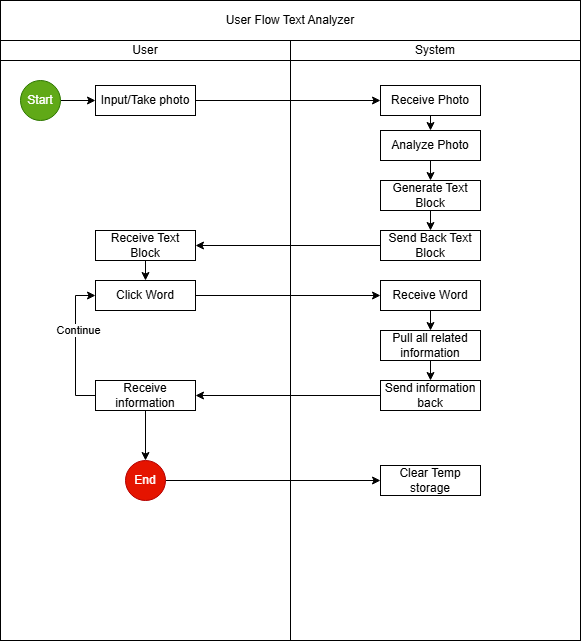

The diagram above was exported from draw.io. Its source (the exported page's mxGraphModel, read from the mxfile embedded in the PNG):
<mxGraphModel dx="1434" dy="746" grid="1" gridSize="10" guides="1" tooltips="1" connect="1" arrows="1" fold="1" page="1" pageScale="1" pageWidth="850" pageHeight="1100" math="0" shadow="0">
  <root>
    <mxCell id="0" />
    <mxCell id="1" parent="0" />
    <mxCell id="i0d9EBIpqWDbmv0-GHYK-1" value="" style="rounded=0;whiteSpace=wrap;html=1;" parent="1" vertex="1">
      <mxGeometry x="160" y="60" width="580" height="640" as="geometry" />
    </mxCell>
    <mxCell id="i0d9EBIpqWDbmv0-GHYK-2" value="User Flow Text Analyzer" style="rounded=0;whiteSpace=wrap;html=1;" parent="1" vertex="1">
      <mxGeometry x="160" y="60" width="580" height="40" as="geometry" />
    </mxCell>
    <mxCell id="i0d9EBIpqWDbmv0-GHYK-3" value="User" style="rounded=0;whiteSpace=wrap;html=1;" parent="1" vertex="1">
      <mxGeometry x="160" y="100" width="290" height="20" as="geometry" />
    </mxCell>
    <mxCell id="i0d9EBIpqWDbmv0-GHYK-4" value="System" style="rounded=0;whiteSpace=wrap;html=1;" parent="1" vertex="1">
      <mxGeometry x="450" y="100" width="290" height="20" as="geometry" />
    </mxCell>
    <mxCell id="i0d9EBIpqWDbmv0-GHYK-7" value="" style="rounded=0;whiteSpace=wrap;html=1;" parent="1" vertex="1">
      <mxGeometry x="160" y="120" width="290" height="580" as="geometry" />
    </mxCell>
    <mxCell id="i0d9EBIpqWDbmv0-GHYK-8" value="" style="rounded=0;whiteSpace=wrap;html=1;" parent="1" vertex="1">
      <mxGeometry x="450" y="120" width="290" height="580" as="geometry" />
    </mxCell>
    <mxCell id="MGgcWZLYw_-Y-CLP5gYe-2" style="edgeStyle=orthogonalEdgeStyle;rounded=0;orthogonalLoop=1;jettySize=auto;html=1;exitX=1;exitY=0.5;exitDx=0;exitDy=0;entryX=0;entryY=0.5;entryDx=0;entryDy=0;" edge="1" parent="1" source="i0d9EBIpqWDbmv0-GHYK-9" target="MGgcWZLYw_-Y-CLP5gYe-1">
      <mxGeometry relative="1" as="geometry" />
    </mxCell>
    <mxCell id="i0d9EBIpqWDbmv0-GHYK-9" value="Start" style="ellipse;whiteSpace=wrap;html=1;aspect=fixed;fillColor=#60a917;strokeColor=#2D7600;fontColor=#ffffff;" parent="1" vertex="1">
      <mxGeometry x="180" y="140" width="40" height="40" as="geometry" />
    </mxCell>
    <mxCell id="MGgcWZLYw_-Y-CLP5gYe-5" style="edgeStyle=orthogonalEdgeStyle;rounded=0;orthogonalLoop=1;jettySize=auto;html=1;exitX=1;exitY=0.5;exitDx=0;exitDy=0;entryX=0;entryY=0.5;entryDx=0;entryDy=0;" edge="1" parent="1" source="MGgcWZLYw_-Y-CLP5gYe-1" target="MGgcWZLYw_-Y-CLP5gYe-4">
      <mxGeometry relative="1" as="geometry" />
    </mxCell>
    <mxCell id="MGgcWZLYw_-Y-CLP5gYe-1" value="Input/Take photo" style="rounded=0;whiteSpace=wrap;html=1;" vertex="1" parent="1">
      <mxGeometry x="255" y="145" width="100" height="30" as="geometry" />
    </mxCell>
    <mxCell id="MGgcWZLYw_-Y-CLP5gYe-7" style="edgeStyle=orthogonalEdgeStyle;rounded=0;orthogonalLoop=1;jettySize=auto;html=1;exitX=0.5;exitY=1;exitDx=0;exitDy=0;entryX=0.5;entryY=0;entryDx=0;entryDy=0;" edge="1" parent="1" source="MGgcWZLYw_-Y-CLP5gYe-4" target="MGgcWZLYw_-Y-CLP5gYe-6">
      <mxGeometry relative="1" as="geometry" />
    </mxCell>
    <mxCell id="MGgcWZLYw_-Y-CLP5gYe-4" value="Receive Photo" style="rounded=0;whiteSpace=wrap;html=1;" vertex="1" parent="1">
      <mxGeometry x="540" y="145" width="100" height="30" as="geometry" />
    </mxCell>
    <mxCell id="MGgcWZLYw_-Y-CLP5gYe-9" style="edgeStyle=orthogonalEdgeStyle;rounded=0;orthogonalLoop=1;jettySize=auto;html=1;exitX=0.5;exitY=1;exitDx=0;exitDy=0;entryX=0.5;entryY=0;entryDx=0;entryDy=0;" edge="1" parent="1" source="MGgcWZLYw_-Y-CLP5gYe-6" target="MGgcWZLYw_-Y-CLP5gYe-8">
      <mxGeometry relative="1" as="geometry" />
    </mxCell>
    <mxCell id="MGgcWZLYw_-Y-CLP5gYe-6" value="Analyze Photo" style="rounded=0;whiteSpace=wrap;html=1;" vertex="1" parent="1">
      <mxGeometry x="540" y="190" width="100" height="30" as="geometry" />
    </mxCell>
    <mxCell id="MGgcWZLYw_-Y-CLP5gYe-11" style="edgeStyle=orthogonalEdgeStyle;rounded=0;orthogonalLoop=1;jettySize=auto;html=1;exitX=0.5;exitY=1;exitDx=0;exitDy=0;entryX=0.5;entryY=0;entryDx=0;entryDy=0;" edge="1" parent="1" source="MGgcWZLYw_-Y-CLP5gYe-8" target="MGgcWZLYw_-Y-CLP5gYe-10">
      <mxGeometry relative="1" as="geometry" />
    </mxCell>
    <mxCell id="MGgcWZLYw_-Y-CLP5gYe-8" value="Generate Text Block" style="rounded=0;whiteSpace=wrap;html=1;" vertex="1" parent="1">
      <mxGeometry x="540" y="240" width="100" height="30" as="geometry" />
    </mxCell>
    <mxCell id="MGgcWZLYw_-Y-CLP5gYe-13" style="edgeStyle=orthogonalEdgeStyle;rounded=0;orthogonalLoop=1;jettySize=auto;html=1;exitX=0;exitY=0.5;exitDx=0;exitDy=0;entryX=1;entryY=0.5;entryDx=0;entryDy=0;" edge="1" parent="1" source="MGgcWZLYw_-Y-CLP5gYe-10" target="MGgcWZLYw_-Y-CLP5gYe-12">
      <mxGeometry relative="1" as="geometry" />
    </mxCell>
    <mxCell id="MGgcWZLYw_-Y-CLP5gYe-10" value="Send Back Text Block" style="rounded=0;whiteSpace=wrap;html=1;" vertex="1" parent="1">
      <mxGeometry x="540" y="290" width="100" height="30" as="geometry" />
    </mxCell>
    <mxCell id="MGgcWZLYw_-Y-CLP5gYe-15" style="edgeStyle=orthogonalEdgeStyle;rounded=0;orthogonalLoop=1;jettySize=auto;html=1;exitX=0.5;exitY=1;exitDx=0;exitDy=0;entryX=0.5;entryY=0;entryDx=0;entryDy=0;" edge="1" parent="1" source="MGgcWZLYw_-Y-CLP5gYe-12" target="MGgcWZLYw_-Y-CLP5gYe-14">
      <mxGeometry relative="1" as="geometry" />
    </mxCell>
    <mxCell id="MGgcWZLYw_-Y-CLP5gYe-12" value="Receive Text Block" style="rounded=0;whiteSpace=wrap;html=1;" vertex="1" parent="1">
      <mxGeometry x="255" y="290" width="100" height="30" as="geometry" />
    </mxCell>
    <mxCell id="MGgcWZLYw_-Y-CLP5gYe-17" style="edgeStyle=orthogonalEdgeStyle;rounded=0;orthogonalLoop=1;jettySize=auto;html=1;exitX=1;exitY=0.5;exitDx=0;exitDy=0;entryX=0;entryY=0.5;entryDx=0;entryDy=0;" edge="1" parent="1" source="MGgcWZLYw_-Y-CLP5gYe-14" target="MGgcWZLYw_-Y-CLP5gYe-16">
      <mxGeometry relative="1" as="geometry" />
    </mxCell>
    <mxCell id="MGgcWZLYw_-Y-CLP5gYe-14" value="Click Word" style="rounded=0;whiteSpace=wrap;html=1;" vertex="1" parent="1">
      <mxGeometry x="255" y="340" width="100" height="30" as="geometry" />
    </mxCell>
    <mxCell id="MGgcWZLYw_-Y-CLP5gYe-19" style="edgeStyle=orthogonalEdgeStyle;rounded=0;orthogonalLoop=1;jettySize=auto;html=1;exitX=0.5;exitY=1;exitDx=0;exitDy=0;entryX=0.5;entryY=0;entryDx=0;entryDy=0;" edge="1" parent="1" source="MGgcWZLYw_-Y-CLP5gYe-16" target="MGgcWZLYw_-Y-CLP5gYe-18">
      <mxGeometry relative="1" as="geometry" />
    </mxCell>
    <mxCell id="MGgcWZLYw_-Y-CLP5gYe-16" value="Receive Word" style="rounded=0;whiteSpace=wrap;html=1;" vertex="1" parent="1">
      <mxGeometry x="540" y="340" width="100" height="30" as="geometry" />
    </mxCell>
    <mxCell id="MGgcWZLYw_-Y-CLP5gYe-21" style="edgeStyle=orthogonalEdgeStyle;rounded=0;orthogonalLoop=1;jettySize=auto;html=1;exitX=0.5;exitY=1;exitDx=0;exitDy=0;entryX=0.5;entryY=0;entryDx=0;entryDy=0;" edge="1" parent="1" source="MGgcWZLYw_-Y-CLP5gYe-18" target="MGgcWZLYw_-Y-CLP5gYe-20">
      <mxGeometry relative="1" as="geometry" />
    </mxCell>
    <mxCell id="MGgcWZLYw_-Y-CLP5gYe-18" value="Pull all related information" style="rounded=0;whiteSpace=wrap;html=1;" vertex="1" parent="1">
      <mxGeometry x="540" y="390" width="100" height="30" as="geometry" />
    </mxCell>
    <mxCell id="MGgcWZLYw_-Y-CLP5gYe-23" style="edgeStyle=orthogonalEdgeStyle;rounded=0;orthogonalLoop=1;jettySize=auto;html=1;exitX=0;exitY=0.5;exitDx=0;exitDy=0;entryX=1;entryY=0.5;entryDx=0;entryDy=0;" edge="1" parent="1" source="MGgcWZLYw_-Y-CLP5gYe-20" target="MGgcWZLYw_-Y-CLP5gYe-22">
      <mxGeometry relative="1" as="geometry" />
    </mxCell>
    <mxCell id="MGgcWZLYw_-Y-CLP5gYe-20" value="Send information back" style="rounded=0;whiteSpace=wrap;html=1;" vertex="1" parent="1">
      <mxGeometry x="540" y="440" width="100" height="30" as="geometry" />
    </mxCell>
    <mxCell id="MGgcWZLYw_-Y-CLP5gYe-25" style="edgeStyle=orthogonalEdgeStyle;rounded=0;orthogonalLoop=1;jettySize=auto;html=1;exitX=0;exitY=0.5;exitDx=0;exitDy=0;entryX=0;entryY=0.5;entryDx=0;entryDy=0;" edge="1" parent="1" source="MGgcWZLYw_-Y-CLP5gYe-22" target="MGgcWZLYw_-Y-CLP5gYe-14">
      <mxGeometry relative="1" as="geometry" />
    </mxCell>
    <mxCell id="MGgcWZLYw_-Y-CLP5gYe-26" value="Continue" style="edgeLabel;html=1;align=center;verticalAlign=middle;resizable=0;points=[];" vertex="1" connectable="0" parent="MGgcWZLYw_-Y-CLP5gYe-25">
      <mxGeometry x="0.2286" y="-2" relative="1" as="geometry">
        <mxPoint as="offset" />
      </mxGeometry>
    </mxCell>
    <mxCell id="MGgcWZLYw_-Y-CLP5gYe-28" style="edgeStyle=orthogonalEdgeStyle;rounded=0;orthogonalLoop=1;jettySize=auto;html=1;exitX=0.5;exitY=1;exitDx=0;exitDy=0;" edge="1" parent="1" source="MGgcWZLYw_-Y-CLP5gYe-22" target="MGgcWZLYw_-Y-CLP5gYe-27">
      <mxGeometry relative="1" as="geometry" />
    </mxCell>
    <mxCell id="MGgcWZLYw_-Y-CLP5gYe-22" value="Receive information" style="rounded=0;whiteSpace=wrap;html=1;" vertex="1" parent="1">
      <mxGeometry x="255" y="440" width="100" height="30" as="geometry" />
    </mxCell>
    <mxCell id="MGgcWZLYw_-Y-CLP5gYe-30" style="edgeStyle=orthogonalEdgeStyle;rounded=0;orthogonalLoop=1;jettySize=auto;html=1;exitX=1;exitY=0.5;exitDx=0;exitDy=0;" edge="1" parent="1" source="MGgcWZLYw_-Y-CLP5gYe-27" target="MGgcWZLYw_-Y-CLP5gYe-29">
      <mxGeometry relative="1" as="geometry" />
    </mxCell>
    <mxCell id="MGgcWZLYw_-Y-CLP5gYe-27" value="End" style="ellipse;whiteSpace=wrap;html=1;aspect=fixed;fillColor=#e51400;strokeColor=#B20000;fontColor=#ffffff;" vertex="1" parent="1">
      <mxGeometry x="285" y="520" width="40" height="40" as="geometry" />
    </mxCell>
    <mxCell id="MGgcWZLYw_-Y-CLP5gYe-29" value="Clear Temp storage" style="rounded=0;whiteSpace=wrap;html=1;" vertex="1" parent="1">
      <mxGeometry x="540" y="525" width="100" height="30" as="geometry" />
    </mxCell>
  </root>
</mxGraphModel>